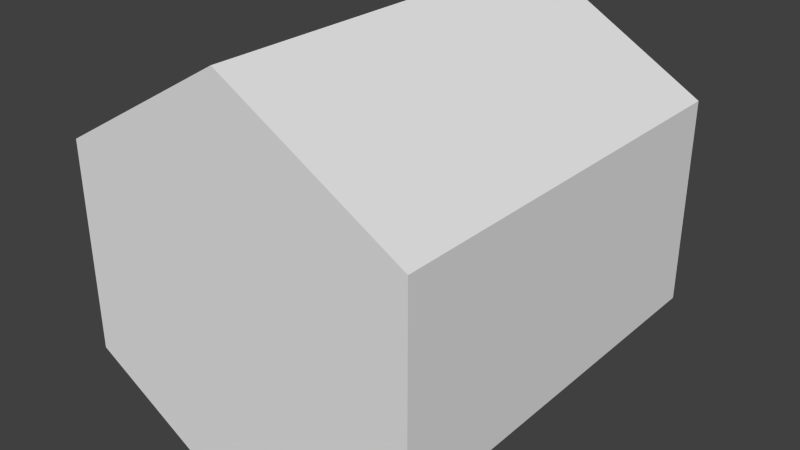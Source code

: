 # Source: Hexagon.blend  (saved by Blender 2.72.0; exported with 4.5.12 LTS)
import bpy
from mathutils import Matrix  # noqa: F401  (used for matrix-valued properties, if any)

bpy.ops.wm.read_factory_settings(use_empty=True)
scene = bpy.context.scene
scene.name = 'Scene'

# ---- collections
col_collection_1 = bpy.data.collections.new('Collection 1'); scene.collection.children.link(col_collection_1)

# ---- images (referenced by path relative to the original .blend; pixels are not part of the script)
import os
ASSET_DIR = os.environ.get("B2B_ASSET_DIR", "")  # directory of the original .blend (textures are referenced by path, not embedded)
HERE = os.path.dirname(os.path.abspath(__file__))  # packed textures are extracted next to this script under _unpacked/

def load_image(name, relpath, width, height, colorspace="sRGB"):
    """Load a texture the original file referenced (path relative to the .blend, or extracted next to this script)."""
    p = next((c for c in (os.path.join(HERE, relpath), os.path.join(ASSET_DIR, relpath)) if relpath and os.path.exists(c)), "")
    if p:
        img = bpy.data.images.load(p, check_existing=True)
        img.name = name
    else:  # same state as the original file: an image datablock whose file is absent (Cycles renders it pink)
        img = bpy.data.images.new(name, width, height)
        img.source = "FILE"
        img.filepath = "//" + (relpath or name)
    img.colorspace_settings.name = colorspace
    return img
img_grasshexagonuvlayout_png = load_image('GrassHexagonUVLayout.png', 'GrassHexagonUVLayout.png', 1024, 1024, 'sRGB')

# ---- materials (node trees are filled in below, after node groups)
mat_material = bpy.data.materials.new('Material')
mat_material.alpha_threshold = 0.0
mat_material.use_transparent_shadow = False
mat_material.roughness = 0.5

# ---- material node trees
mat_material.use_nodes = True; mat_material.node_tree.nodes.clear()
_N = mat_material.node_tree.nodes; _L = mat_material.node_tree.links
n0 = _N.new('NodeUndefined'); n0.name = 'Output'; n0.location = (300, 300)
n0.inputs[1].default_value = 1.0
n1 = _N.new('ShaderNodeTexImage'); n1.name = 'Image Texture'; n1.location = (16, 276)
n1.width = 140
n1.image = img_grasshexagonuvlayout_png
_L.new(n1.outputs[0], n0.inputs[0])

# ---- world
world_world = bpy.data.worlds.new('World'); scene.world = world_world
world_world.color = (0.05088, 0.05088, 0.05088)
world_world.use_sun_shadow = False
world_world.sun_shadow_jitter_overblur = 0.0
world_world.cycles.sampling_method = 'MANUAL'
world_world.cycles.sample_map_resolution = 256

# ---- meshes
me_cylinder = bpy.data.meshes.new('Cylinder')
me_cylinder.from_pydata([(0.0, 0.5, 0.5), (0.0, -0.5, 0.5), (0.433, 0.5, 0.25), (0.433, -0.5, 0.25), (0.433, 0.5, -0.25), (0.433, -0.5, -0.25), (-4.371e-08, 0.5, -0.5), (-4.371e-08, -0.5, -0.5), (-0.433, 0.5, -0.25), (-0.433, -0.5, -0.25), (-0.433, 0.5, 0.25), (-0.433, -0.5, 0.25)], [], [(0, 1, 3, 2), (2, 3, 5, 4), (4, 5, 7, 6), (6, 7, 9, 8), (3, 1, 11, 9, 7, 5), (10, 11, 1, 0), (8, 9, 11, 10), (0, 2, 4, 6, 8, 10)])
_uv = me_cylinder.uv_layers.new(name='UVMap')
_uv.uv.foreach_set('vector', [0.7997, 0.9998, 0.4001, 0.9998, 0.4001, 0.8, 0.7997, 0.8, 0.3998, 0.9992, 0.0001659, 0.9992, 0.0001659, 0.7994, 0.3998, 0.7994, 0.3998, 0.7994, 0.0001659, 0.7994, 0.0001658, 0.5996, 0.3998, 0.5996, 0.3998, 0.5996, 0.0001658, 0.5996, 0.0001658, 0.3998, 0.3998, 0.3998, 0.9844, 0.6686, 0.8114, 0.7685, 0.6384, 0.6686, 0.6384, 0.4688, 0.8114, 0.3688, 0.9844, 0.4688, 0.3998, 0.2, 0.0001658, 0.2, 0.0001658, 0.0001658, 0.3998, 0.0001658, 0.3998, 0.3998, 0.0001658, 0.3998, 0.0001658, 0.2, 0.3998, 0.2, 0.6122, 0.4505, 0.4392, 0.3506, 0.4392, 0.1508, 0.6122, 0.05095, 0.7852, 0.1508, 0.7852, 0.3506])
me_cylinder.materials.append(mat_material)
me_cylinder.use_remesh_preserve_volume = False
me_cylinder.use_remesh_preserve_attributes = False
me_cylinder.use_mirror_vertex_groups = False
me_cylinder.update()
me_cylinder_002 = bpy.data.meshes.new('Cylinder.002')
me_cylinder_002.from_pydata([(0.0, 0.5, 0.5), (0.0, -0.5, 0.5), (0.433, -0.5, 0.25), (0.433, 0.5, 0.25), (0.433, 0.5, -0.25), (-4.371e-08, 0.5, -0.5), (-3.974e-08, 0.5, -0.4545), (0.3936, 0.5, -0.2273), (0.3936, 0.5, 0.2273), (0.0, 0.5, 0.4545), (-0.3936, 0.5, 0.2273), (-0.3936, 0.5, -0.2273), (-0.433, 0.5, -0.25), (-0.433, 0.5, 0.25), (-0.433, -0.5, 0.25), (-0.433, -0.5, -0.25), (-4.371e-08, -0.5, -0.5), (0.433, -0.5, -0.25), (0.3936, -0.4777, 0.2273), (0.0, -0.4777, 0.4545), (-0.3936, -0.4777, 0.2273), (0.3936, -0.4777, -0.2273), (-3.974e-08, -0.4777, -0.4545), (-0.3936, -0.4777, -0.2273)], [], [(0, 1, 2, 3), (0, 3, 4, 5, 6, 7, 8, 9), (0, 9, 10, 11, 6, 5, 12, 13), (13, 14, 1, 0), (2, 1, 14, 15, 16, 17), (3, 2, 17, 4), (4, 17, 16, 5), (5, 16, 15, 12), (12, 15, 14, 13), (9, 8, 18, 19), (10, 9, 19, 20), (18, 21, 22, 23, 20, 19), (8, 7, 21, 18), (11, 10, 20, 23), (6, 11, 23, 22), (7, 6, 22, 21)])
me_cylinder_002.use_remesh_preserve_volume = False
me_cylinder_002.use_remesh_preserve_attributes = False
me_cylinder_002.use_mirror_vertex_groups = False
me_cylinder_002.update()

# ---- objects
ob_hexagon = bpy.data.objects.new('Hexagon', me_cylinder)
ob_border = bpy.data.objects.new('Border', me_cylinder_002)

# ---- transforms, parenting, visibility, modifiers, constraints
ob_hexagon.location = (0.0, 0.0, 0.0)
ob_hexagon.lineart.crease_threshold = 0.0
ob_border.location = (0.0, 0.0, 0.0)
ob_border.scale = (1.1, 1.1, 1.1)
ob_border.hide_viewport = True
ob_border.lineart.crease_threshold = 0.0

# ---- collection membership
col_collection_1.objects.link(ob_hexagon)
col_collection_1.objects.link(ob_border)

# ---- scene / render settings (as saved in the file)
scene.frame_start = 1; scene.frame_end = 250; scene.frame_set(6)
scene.render.engine = 'BLENDER_EEVEE_NEXT'
scene.render.resolution_percentage = 50
scene.render.dither_intensity = 0.0
scene.cycles.use_denoising = False
scene.cycles.samples = 10
scene.cycles.sampling_pattern = 'TABULATED_SOBOL'
scene.cycles.light_sampling_threshold = 0.0
scene.cycles.use_adaptive_sampling = False
scene.cycles.use_light_tree = False
scene.cycles.blur_glossy = 0.0
scene.cycles.pixel_filter_type = 'GAUSSIAN'
scene.cycles.sample_clamp_indirect = 0.0
scene.view_settings.view_transform = 'Standard'
bpy.context.view_layer.update()

# ---- added for rendering (the .blend has no active camera and no usable light): camera, sun
cam_auto = bpy.data.cameras.new('AutoCamera')
cam_auto.lens = 50.0
cam_auto.sensor_width = 36.0
cam_auto.clip_end = 1000.0
ob_auto_camera = bpy.data.objects.new('AutoCamera', cam_auto)
scene.collection.objects.link(ob_auto_camera)
ob_auto_camera.location = (1.53431, -1.84117, 1.22745)
ob_auto_camera.rotation_euler = (1.09748, -7.21219e-08, 0.694738)
scene.camera = ob_auto_camera
light_auto_sun = bpy.data.lights.new('AutoSun', 'SUN')
light_auto_sun.energy = 3.0
light_auto_sun.angle = 0.0523599
ob_auto_sun = bpy.data.objects.new('AutoSun', light_auto_sun)
scene.collection.objects.link(ob_auto_sun)
ob_auto_sun.rotation_euler = (0.872665, 0.174533, 0.523599)
bpy.context.view_layer.update()
